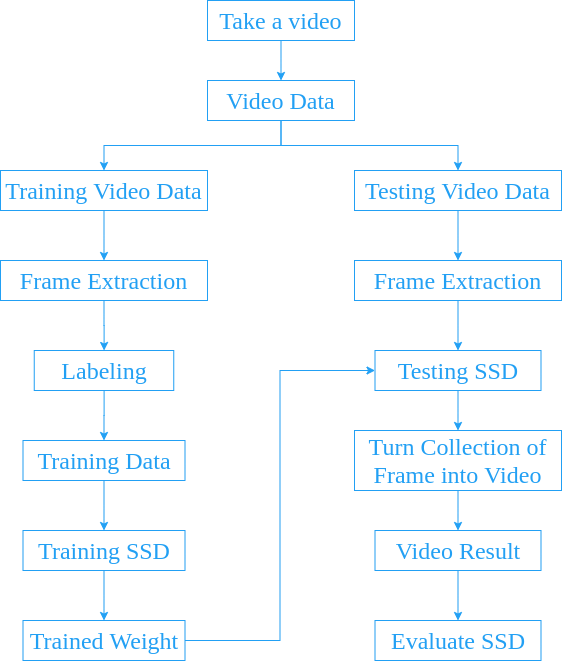

The diagram above was exported from draw.io. Its source (the exported page's mxGraphModel, read from the mxfile embedded in the PNG):
<mxGraphModel dx="441" dy="787" grid="0" gridSize="10" guides="1" tooltips="1" connect="1" arrows="1" fold="1" page="1" pageScale="1" pageWidth="850" pageHeight="1100" background="none" math="0" shadow="0">
  <root>
    <mxCell id="0" />
    <mxCell id="1" parent="0" />
    <mxCell id="bRSIJ61h67KNBqRVrjyx-16" value="" style="edgeStyle=orthogonalEdgeStyle;rounded=0;orthogonalLoop=1;jettySize=auto;html=1;strokeColor=#22A0F4;" parent="1" source="bRSIJ61h67KNBqRVrjyx-1" target="bRSIJ61h67KNBqRVrjyx-3" edge="1">
      <mxGeometry relative="1" as="geometry" />
    </mxCell>
    <mxCell id="bRSIJ61h67KNBqRVrjyx-1" value="&lt;font style=&quot;font-size: 24px&quot; face=&quot;Comic Sans MS&quot; color=&quot;#22a0f4&quot;&gt;Take a video&lt;/font&gt;" style="rounded=0;whiteSpace=wrap;html=1;fillColor=none;strokeColor=#22A0F4;" parent="1" vertex="1">
      <mxGeometry x="352" y="30" width="147" height="40" as="geometry" />
    </mxCell>
    <mxCell id="bRSIJ61h67KNBqRVrjyx-19" style="edgeStyle=orthogonalEdgeStyle;rounded=0;orthogonalLoop=1;jettySize=auto;html=1;exitX=0.5;exitY=1;exitDx=0;exitDy=0;strokeColor=#22A0F4;" parent="1" source="bRSIJ61h67KNBqRVrjyx-3" target="bRSIJ61h67KNBqRVrjyx-5" edge="1">
      <mxGeometry relative="1" as="geometry" />
    </mxCell>
    <mxCell id="bRSIJ61h67KNBqRVrjyx-31" style="edgeStyle=orthogonalEdgeStyle;rounded=0;orthogonalLoop=1;jettySize=auto;html=1;exitX=0.5;exitY=1;exitDx=0;exitDy=0;entryX=0.5;entryY=0;entryDx=0;entryDy=0;strokeColor=#22A0F4;" parent="1" source="bRSIJ61h67KNBqRVrjyx-3" target="bRSIJ61h67KNBqRVrjyx-4" edge="1">
      <mxGeometry relative="1" as="geometry" />
    </mxCell>
    <mxCell id="bRSIJ61h67KNBqRVrjyx-3" value="&lt;font style=&quot;font-size: 24px&quot; face=&quot;Comic Sans MS&quot; color=&quot;#22a0f4&quot;&gt;Video Data&lt;/font&gt;" style="rounded=0;whiteSpace=wrap;html=1;fillColor=none;strokeColor=#22A0F4;" parent="1" vertex="1">
      <mxGeometry x="352" y="110" width="147" height="40" as="geometry" />
    </mxCell>
    <mxCell id="bRSIJ61h67KNBqRVrjyx-20" value="" style="edgeStyle=orthogonalEdgeStyle;rounded=0;orthogonalLoop=1;jettySize=auto;html=1;strokeColor=#22A0F4;" parent="1" source="bRSIJ61h67KNBqRVrjyx-4" target="bRSIJ61h67KNBqRVrjyx-6" edge="1">
      <mxGeometry relative="1" as="geometry" />
    </mxCell>
    <mxCell id="bRSIJ61h67KNBqRVrjyx-4" value="&lt;font style=&quot;font-size: 24px&quot; face=&quot;Comic Sans MS&quot; color=&quot;#22a0f4&quot;&gt;Training Video Data&lt;/font&gt;" style="rounded=0;whiteSpace=wrap;html=1;fillColor=none;strokeColor=#22A0F4;" parent="1" vertex="1">
      <mxGeometry x="145" y="200" width="207" height="40" as="geometry" />
    </mxCell>
    <mxCell id="bRSIJ61h67KNBqRVrjyx-21" value="" style="edgeStyle=orthogonalEdgeStyle;rounded=0;orthogonalLoop=1;jettySize=auto;html=1;strokeColor=#22A0F4;" parent="1" source="bRSIJ61h67KNBqRVrjyx-5" target="bRSIJ61h67KNBqRVrjyx-11" edge="1">
      <mxGeometry relative="1" as="geometry" />
    </mxCell>
    <mxCell id="bRSIJ61h67KNBqRVrjyx-5" value="&lt;font style=&quot;font-size: 24px&quot; face=&quot;Comic Sans MS&quot; color=&quot;#22a0f4&quot;&gt;Testing Video Data&lt;/font&gt;" style="rounded=0;whiteSpace=wrap;html=1;fillColor=none;strokeColor=#22A0F4;" parent="1" vertex="1">
      <mxGeometry x="499" y="200" width="207" height="40" as="geometry" />
    </mxCell>
    <mxCell id="bRSIJ61h67KNBqRVrjyx-22" value="" style="edgeStyle=orthogonalEdgeStyle;rounded=0;orthogonalLoop=1;jettySize=auto;html=1;strokeColor=#22A0F4;" parent="1" source="bRSIJ61h67KNBqRVrjyx-6" target="bRSIJ61h67KNBqRVrjyx-7" edge="1">
      <mxGeometry relative="1" as="geometry" />
    </mxCell>
    <mxCell id="bRSIJ61h67KNBqRVrjyx-6" value="&lt;font style=&quot;font-size: 24px&quot; face=&quot;Comic Sans MS&quot; color=&quot;#22a0f4&quot;&gt;Frame Extraction&lt;/font&gt;" style="rounded=0;whiteSpace=wrap;html=1;fillColor=none;strokeColor=#22A0F4;" parent="1" vertex="1">
      <mxGeometry x="145" y="290" width="207" height="40" as="geometry" />
    </mxCell>
    <mxCell id="bRSIJ61h67KNBqRVrjyx-23" value="" style="edgeStyle=orthogonalEdgeStyle;rounded=0;orthogonalLoop=1;jettySize=auto;html=1;strokeColor=#22A0F4;" parent="1" source="bRSIJ61h67KNBqRVrjyx-7" target="bRSIJ61h67KNBqRVrjyx-8" edge="1">
      <mxGeometry relative="1" as="geometry" />
    </mxCell>
    <mxCell id="bRSIJ61h67KNBqRVrjyx-7" value="&lt;font style=&quot;font-size: 24px&quot; face=&quot;Comic Sans MS&quot; color=&quot;#22a0f4&quot;&gt;Labeling&lt;/font&gt;" style="rounded=0;whiteSpace=wrap;html=1;fillColor=none;strokeColor=#22A0F4;" parent="1" vertex="1">
      <mxGeometry x="178.75" y="380" width="139.5" height="40" as="geometry" />
    </mxCell>
    <mxCell id="bRSIJ61h67KNBqRVrjyx-24" value="" style="edgeStyle=orthogonalEdgeStyle;rounded=0;orthogonalLoop=1;jettySize=auto;html=1;strokeColor=#22A0F4;" parent="1" source="bRSIJ61h67KNBqRVrjyx-8" target="bRSIJ61h67KNBqRVrjyx-9" edge="1">
      <mxGeometry relative="1" as="geometry" />
    </mxCell>
    <mxCell id="bRSIJ61h67KNBqRVrjyx-8" value="&lt;font style=&quot;font-size: 24px&quot; face=&quot;Comic Sans MS&quot; color=&quot;#22a0f4&quot;&gt;Training Data&lt;/font&gt;" style="rounded=0;whiteSpace=wrap;html=1;fillColor=none;strokeColor=#22A0F4;" parent="1" vertex="1">
      <mxGeometry x="167.5" y="470" width="162" height="40" as="geometry" />
    </mxCell>
    <mxCell id="bRSIJ61h67KNBqRVrjyx-25" value="" style="edgeStyle=orthogonalEdgeStyle;rounded=0;orthogonalLoop=1;jettySize=auto;html=1;strokeColor=#22A0F4;" parent="1" source="bRSIJ61h67KNBqRVrjyx-9" target="bRSIJ61h67KNBqRVrjyx-10" edge="1">
      <mxGeometry relative="1" as="geometry" />
    </mxCell>
    <mxCell id="bRSIJ61h67KNBqRVrjyx-9" value="&lt;font style=&quot;font-size: 24px&quot; face=&quot;Comic Sans MS&quot; color=&quot;#22a0f4&quot;&gt;Training SSD&lt;/font&gt;" style="rounded=0;whiteSpace=wrap;html=1;fillColor=none;strokeColor=#22A0F4;" parent="1" vertex="1">
      <mxGeometry x="167.5" y="560" width="162" height="40" as="geometry" />
    </mxCell>
    <mxCell id="bRSIJ61h67KNBqRVrjyx-30" style="edgeStyle=orthogonalEdgeStyle;rounded=0;orthogonalLoop=1;jettySize=auto;html=1;exitX=1;exitY=0.5;exitDx=0;exitDy=0;entryX=0;entryY=0.5;entryDx=0;entryDy=0;strokeColor=#22A0F4;" parent="1" source="bRSIJ61h67KNBqRVrjyx-10" target="bRSIJ61h67KNBqRVrjyx-12" edge="1">
      <mxGeometry relative="1" as="geometry" />
    </mxCell>
    <mxCell id="bRSIJ61h67KNBqRVrjyx-10" value="&lt;font style=&quot;font-size: 24px&quot; face=&quot;Comic Sans MS&quot; color=&quot;#22a0f4&quot;&gt;Trained Weight&lt;/font&gt;" style="rounded=0;whiteSpace=wrap;html=1;fillColor=none;strokeColor=#22A0F4;" parent="1" vertex="1">
      <mxGeometry x="167.5" y="650" width="162" height="40" as="geometry" />
    </mxCell>
    <mxCell id="bRSIJ61h67KNBqRVrjyx-26" value="" style="edgeStyle=orthogonalEdgeStyle;rounded=0;orthogonalLoop=1;jettySize=auto;html=1;strokeColor=#22A0F4;" parent="1" source="bRSIJ61h67KNBqRVrjyx-11" target="bRSIJ61h67KNBqRVrjyx-12" edge="1">
      <mxGeometry relative="1" as="geometry" />
    </mxCell>
    <mxCell id="bRSIJ61h67KNBqRVrjyx-11" value="&lt;font style=&quot;font-size: 24px&quot; face=&quot;Comic Sans MS&quot; color=&quot;#22a0f4&quot;&gt;Frame Extraction&lt;/font&gt;" style="rounded=0;whiteSpace=wrap;html=1;fillColor=none;strokeColor=#22A0F4;" parent="1" vertex="1">
      <mxGeometry x="499" y="290" width="207" height="40" as="geometry" />
    </mxCell>
    <mxCell id="bRSIJ61h67KNBqRVrjyx-27" value="" style="edgeStyle=orthogonalEdgeStyle;rounded=0;orthogonalLoop=1;jettySize=auto;html=1;strokeColor=#22A0F4;" parent="1" source="bRSIJ61h67KNBqRVrjyx-12" target="bRSIJ61h67KNBqRVrjyx-13" edge="1">
      <mxGeometry relative="1" as="geometry" />
    </mxCell>
    <mxCell id="bRSIJ61h67KNBqRVrjyx-12" value="&lt;font style=&quot;font-size: 24px&quot; face=&quot;Comic Sans MS&quot; color=&quot;#22a0f4&quot;&gt;Testing SSD&lt;/font&gt;" style="rounded=0;whiteSpace=wrap;html=1;fillColor=none;strokeColor=#22A0F4;" parent="1" vertex="1">
      <mxGeometry x="519.5" y="380" width="166" height="40" as="geometry" />
    </mxCell>
    <mxCell id="bRSIJ61h67KNBqRVrjyx-28" value="" style="edgeStyle=orthogonalEdgeStyle;rounded=0;orthogonalLoop=1;jettySize=auto;html=1;strokeColor=#22A0F4;" parent="1" source="bRSIJ61h67KNBqRVrjyx-13" target="bRSIJ61h67KNBqRVrjyx-14" edge="1">
      <mxGeometry relative="1" as="geometry" />
    </mxCell>
    <mxCell id="bRSIJ61h67KNBqRVrjyx-13" value="&lt;font style=&quot;font-size: 24px&quot; face=&quot;Comic Sans MS&quot; color=&quot;#22a0f4&quot;&gt;Turn Collection of Frame into Video&lt;/font&gt;" style="rounded=0;whiteSpace=wrap;html=1;fillColor=none;strokeColor=#22A0F4;" parent="1" vertex="1">
      <mxGeometry x="499" y="460" width="207" height="60" as="geometry" />
    </mxCell>
    <mxCell id="bRSIJ61h67KNBqRVrjyx-29" value="" style="edgeStyle=orthogonalEdgeStyle;rounded=0;orthogonalLoop=1;jettySize=auto;html=1;strokeColor=#22A0F4;" parent="1" source="bRSIJ61h67KNBqRVrjyx-14" target="bRSIJ61h67KNBqRVrjyx-15" edge="1">
      <mxGeometry relative="1" as="geometry" />
    </mxCell>
    <mxCell id="bRSIJ61h67KNBqRVrjyx-14" value="&lt;font style=&quot;font-size: 24px&quot; face=&quot;Comic Sans MS&quot; color=&quot;#22a0f4&quot;&gt;Video Result&lt;/font&gt;" style="rounded=0;whiteSpace=wrap;html=1;fillColor=none;strokeColor=#22A0F4;" parent="1" vertex="1">
      <mxGeometry x="519.5" y="560" width="166" height="40" as="geometry" />
    </mxCell>
    <mxCell id="bRSIJ61h67KNBqRVrjyx-15" value="&lt;font style=&quot;font-size: 24px&quot; face=&quot;Comic Sans MS&quot; color=&quot;#22a0f4&quot;&gt;Evaluate SSD&lt;/font&gt;" style="rounded=0;whiteSpace=wrap;html=1;fillColor=none;strokeColor=#22A0F4;" parent="1" vertex="1">
      <mxGeometry x="519.5" y="650" width="166" height="40" as="geometry" />
    </mxCell>
  </root>
</mxGraphModel>